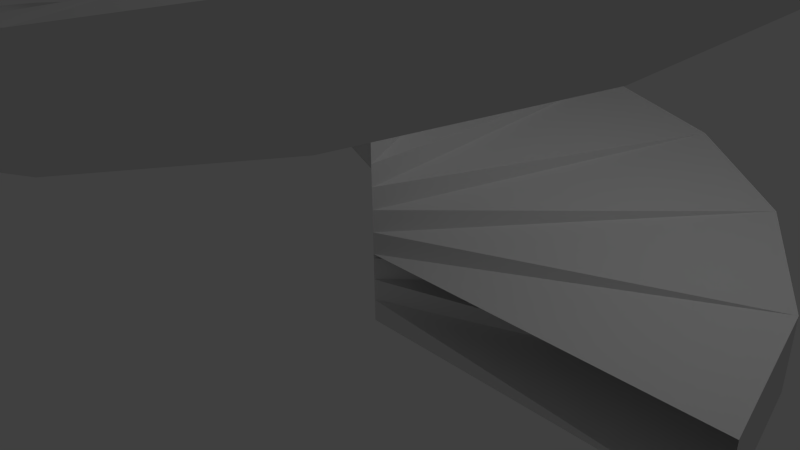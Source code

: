 # Source: StairCase.blend  (saved by Blender 2.70.0; exported with 4.5.12 LTS)
import bpy
from mathutils import Matrix  # noqa: F401  (used for matrix-valued properties, if any)

bpy.ops.wm.read_factory_settings(use_empty=True)
scene = bpy.context.scene
scene.name = 'Scene'

# ---- collections
col_collection_1 = bpy.data.collections.new('Collection 1'); scene.collection.children.link(col_collection_1)

# ---- materials (node trees are filled in below, after node groups)
mat_material = bpy.data.materials.new('Material')
mat_material.alpha_threshold = 0.0
mat_material.use_transparent_shadow = False
mat_material.roughness = 0.5
mat_material.line_color = (0.0, 0.0, 0.0, 1.0)

# ---- material node trees

# ---- world
world_world = bpy.data.worlds.new('World'); scene.world = world_world
world_world.color = (0.05088, 0.05088, 0.05088)
world_world.use_sun_shadow = False
world_world.sun_shadow_jitter_overblur = 0.0
world_world.cycles.sampling_method = 'MANUAL'
world_world.cycles.sample_map_resolution = 256

# ---- cameras
cam_camera = bpy.data.cameras.new('Camera')
cam_camera.clip_end = 100.0
cam_camera.lens = 35.0
cam_camera.sensor_width = 32.0
cam_camera.sensor_height = 18.0
cam_camera.ortho_scale = 7.314
cam_camera.dof.focus_distance = 0.0
cam_camera.dof.aperture_fstop = 128.0

# ---- lights
light_lamp = bpy.data.lights.new('Lamp', 'POINT')
light_lamp.transmission_factor = 0.0
light_lamp.cutoff_distance = 30.0
light_lamp.energy = 100.0
light_lamp.shadow_buffer_clip_start = 1.001
light_lamp.shadow_soft_size = 0.1
light_lamp.shadow_maximum_resolution = 0.006
light_lamp.use_absolute_resolution = True
light_lamp.cycles.use_multiple_importance_sampling = False

# ---- meshes
me_cube = bpy.data.meshes.new('Cube')
me_cube.from_pydata([(0.0, 0.0, -1.0), (5.0, 0.0, -1.0), (0.0, 0.0, 0.0), (5.0, 0.0, 0.0)], [], [(3, 2, 0, 1)])
me_cube.materials.append(mat_material)
me_cube.use_remesh_preserve_volume = False
me_cube.use_remesh_preserve_attributes = False
me_cube.use_mirror_vertex_groups = False
me_cube.update()

# ---- objects
ob_stairs = bpy.data.objects.new('Stairs', me_cube)
ob_lamp = bpy.data.objects.new('Lamp', light_lamp)
ob_camera = bpy.data.objects.new('Camera', cam_camera)

# ---- transforms, parenting, visibility, modifiers, constraints
ob_stairs.location = (0.0, 0.0, 0.0)
ob_stairs.lock_rotations_4d = False
ob_stairs.empty_display_type = 'ARROWS'
ob_stairs.lineart.crease_threshold = 0.0
_m = ob_stairs.modifiers.new('Screw', 'SCREW')
_m.screw_offset = 5.0
_m.merge_threshold = 0.0
_m.use_normal_flip = True
ob_lamp.location = (4.076, 1.005, 5.904)
ob_lamp.rotation_euler = (0.6503, 0.05522, 1.866)
ob_lamp.lock_rotations_4d = False
ob_lamp.empty_display_type = 'ARROWS'
ob_lamp.color = (0.0, 0.0, 0.0, 0.0)
ob_lamp.lineart.crease_threshold = 0.0
ob_camera.location = (7.481, -6.508, 5.344)
ob_camera.rotation_euler = (1.109, 0.01082, 0.8149)
ob_camera.lock_rotations_4d = False
ob_camera.empty_display_type = 'ARROWS'
ob_camera.color = (0.0, 0.0, 0.0, 0.0)
ob_camera.display_type = 'WIRE'
ob_camera.lineart.crease_threshold = 0.0

# ---- collection membership
col_collection_1.objects.link(ob_stairs)
col_collection_1.objects.link(ob_lamp)
col_collection_1.objects.link(ob_camera)

# ---- scene / render settings (as saved in the file)
scene.camera = ob_camera
scene.frame_start = 1; scene.frame_end = 250; scene.frame_set(1)
scene.render.engine = 'BLENDER_EEVEE_NEXT'
scene.render.resolution_percentage = 50
scene.render.dither_intensity = 0.0
scene.cycles.use_denoising = False
scene.cycles.samples = 10
scene.cycles.sampling_pattern = 'TABULATED_SOBOL'
scene.cycles.light_sampling_threshold = 0.0
scene.cycles.use_adaptive_sampling = False
scene.cycles.use_light_tree = False
scene.cycles.blur_glossy = 0.0
scene.cycles.volume_bounces = 1
scene.cycles.pixel_filter_type = 'GAUSSIAN'
scene.cycles.sample_clamp_indirect = 0.0
scene.view_settings.view_transform = 'Standard'
bpy.context.view_layer.update()
